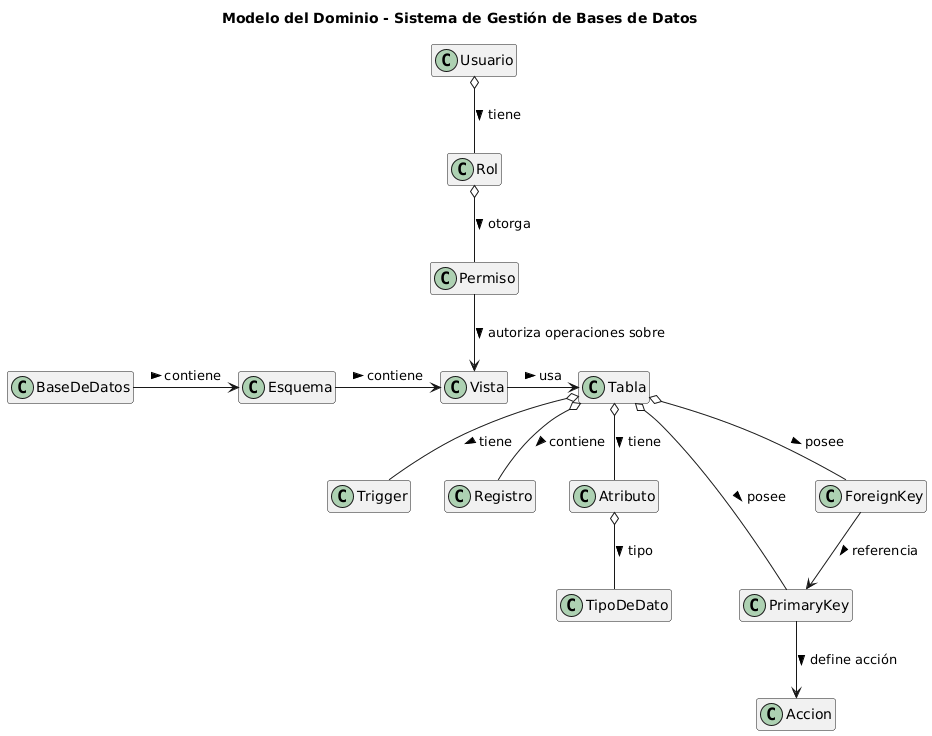

The diagram above was rendered by PlantUML. Its source (embedded in the PNG):
@startuml
title Modelo del Dominio - Sistema de Gestión de Bases de Datos
hide members
class Usuario {
}

class Rol {
}

class Permiso {
}

class BaseDeDatos {
}

class Esquema {
}

class Vista {
}

class Tabla {
}

class Trigger {
}

class Registro {
}

class Atributo {
}

class TipoDeDato {
}

class PrimaryKey {
}

class ForeignKey {
}

class Accion {
}

Usuario o-- Rol : tiene >
Rol o-- Permiso : otorga >
Permiso --> Vista : autoriza operaciones sobre >

BaseDeDatos -> Esquema : contiene >
Esquema -> Vista : contiene >
Vista -> Tabla : usa >

Tabla o-- Registro : contiene >
Tabla o-- Trigger : tiene >
Tabla o-- Atributo : tiene >

Atributo o-- TipoDeDato : tipo >

Tabla o-- PrimaryKey : posee >
Tabla o-- ForeignKey : posee >

ForeignKey --> PrimaryKey : referencia >

PrimaryKey --> Accion : define acción >
@enduml